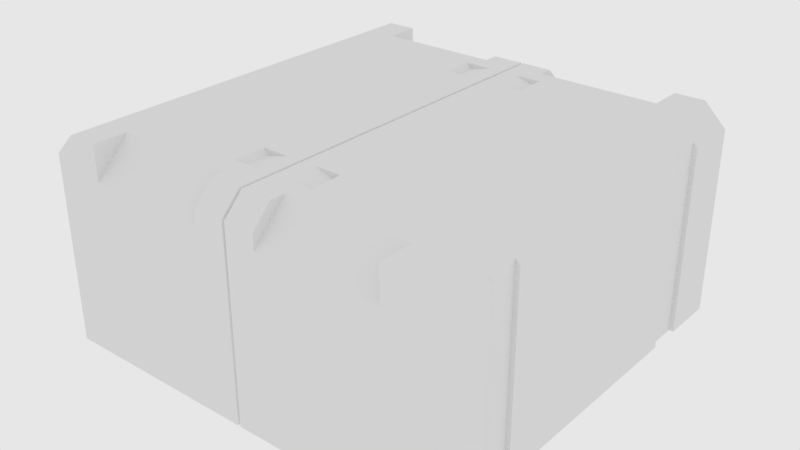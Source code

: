 # Source: slope_box1_1.blend  (saved by Blender 2.79.6; exported with 4.5.12 LTS)
import bpy
from mathutils import Matrix  # noqa: F401  (used for matrix-valued properties, if any)

bpy.ops.wm.read_factory_settings(use_empty=True)
scene = bpy.context.scene
scene.name = 'main'

# ---- collections
col_collection_1 = bpy.data.collections.new('Collection 1'); scene.collection.children.link(col_collection_1)

# ---- world
world_world = bpy.data.worlds.new('world'); scene.world = world_world
world_world.color = (0.8, 0.8, 0.8)
world_world.use_sun_shadow = False
world_world.sun_shadow_jitter_overblur = 0.0
world_world.cycles.sampling_method = 'MANUAL'
world_world.cycles.homogeneous_volume = True

# ---- meshes
me_cube_001 = bpy.data.meshes.new('Cube.001')
me_cube_001.from_pydata([(-0.15, -0.15, 0.15), (-0.15, 0.15, 0.15), (0.15, -0.15, 0.15), (0.15, 0.15, 0.15), (-0.15, 0.07743, 0.15), (-0.15, 0.1087, 0.15), (0.15, 0.07743, 0.15), (0.15, 0.1087, 0.15), (-0.15, -0.07743, 0.15), (-0.15, -0.1087, 0.15), (0.15, -0.07743, 0.15), (0.15, -0.1087, 0.15), (0.1817, -0.07743, 0.15), (0.1817, -0.1087, 0.15), (0.1817, 0.07743, 0.15), (0.1817, 0.1087, 0.15), (0.1452, -0.15, -0.04221), (0.1452, 0.15, -0.04221), (-0.1817, -0.07743, 0.15), (-0.1817, -0.1087, 0.15), (-0.1817, 0.07743, 0.15), (-0.1817, 0.1087, 0.15), (-0.1452, -0.15, -0.04221), (-0.1452, 0.15, -0.04221), (-0.1452, 0.15, -0.15), (-0.1452, -0.15, -0.15), (-0.15, -0.15, -0.04221), (-0.15, 0.15, -0.04221), (-0.15, 0.07743, -0.04221), (-0.15, -0.07743, -0.04221), (-0.15, -0.1087, -0.04221), (-0.15, 0.1087, -0.04221), (-0.1817, -0.1087, -0.02021), (-0.1597, -0.1087, -0.04221), (-0.1817, 0.1087, -0.02021), (-0.1597, 0.1087, -0.04221), (-0.1597, -0.07743, -0.04221), (-0.1817, -0.07743, -0.02021), (-0.1597, 0.07743, -0.04221), (-0.1817, 0.07743, -0.02021), (0.1452, 0.15, -0.15), (0.1452, -0.15, -0.15), (0.15, -0.15, -0.04221), (0.15, 0.15, -0.04221), (0.15, 0.07743, -0.04221), (0.15, -0.07743, -0.04221), (0.15, -0.1087, -0.04221), (0.15, 0.1087, -0.04221), (0.1817, -0.1087, -0.02021), (0.1597, -0.1087, -0.04221), (0.1817, 0.1087, -0.02021), (0.1597, 0.1087, -0.04221), (0.1597, -0.07743, -0.04221), (0.1817, -0.07743, -0.02021), (0.1597, 0.07743, -0.04221), (0.1817, 0.07743, -0.02021), (-0.1452, -0.1429, -0.15), (-0.15, -0.1429, -0.04221), (-0.1452, -0.1429, -0.04221), (-0.1274, -0.1429, -0.15), (-0.15, -0.1429, 0.15), (-0.1274, -0.1429, 0.15), (-0.1274, -0.1367, -0.15), (-0.1274, -0.1367, 0.15), (-0.1452, -0.1367, -0.15), (-0.1452, -0.1367, -0.04221), (-0.15, -0.1367, -0.04221), (-0.15, -0.1367, 0.15), (0.1452, -0.1429, -0.15), (0.15, -0.1429, -0.04221), (0.1452, -0.1429, -0.04221), (0.1274, -0.1429, -0.15), (0.15, -0.1429, 0.15), (0.1274, -0.1429, 0.15), (0.1274, -0.1367, -0.15), (0.1274, -0.1367, 0.15), (0.1452, -0.1367, -0.15), (0.1452, -0.1367, -0.04221), (0.15, -0.1367, -0.04221), (0.15, -0.1367, 0.15), (-0.1452, 0.1429, -0.15), (-0.15, 0.1429, -0.04221), (-0.1452, 0.1429, -0.04221), (-0.1274, 0.1429, -0.15), (-0.15, 0.1429, 0.15), (-0.1274, 0.1429, 0.15), (-0.1274, 0.1367, -0.15), (-0.1274, 0.1367, 0.15), (-0.1452, 0.1367, -0.15), (-0.1452, 0.1367, -0.04221), (-0.15, 0.1367, -0.04221), (-0.15, 0.1367, 0.15), (0.1452, 0.1429, -0.15), (0.15, 0.1429, -0.04221), (0.1452, 0.1429, -0.04221), (0.1274, 0.1429, -0.15), (0.15, 0.1429, 0.15), (0.1274, 0.1429, 0.15), (0.1274, 0.1367, -0.15), (0.1274, 0.1367, 0.15), (0.1452, 0.1367, -0.15), (0.1452, 0.1367, -0.04221), (0.15, 0.1367, -0.04221), (0.15, 0.1367, 0.15), (0.0, -0.15, -0.15), (0.0, -0.15, 0.15), (0.0, 0.15, -0.15), (0.0, 0.15, 0.15), (0.1452, 0.0, -0.15), (0.1452, 0.0, -0.04221), (0.15, 0.0, -0.04221), (0.15, 0.0, 0.15), (-0.1452, 0.0, -0.15), (-0.15, 0.0, 0.15), (-0.15, 0.0, -0.04221), (-0.1452, 0.0, -0.04221), (0.0, 0.0, 0.15), (0.0, 0.0, -0.15)], [], [(48, 13, 11, 46, 49), (4, 113, 116, 107, 1, 84, 85, 87, 91, 5, 21, 20), (112, 115, 89, 88), (17, 94, 92, 40), (93, 94, 17, 43), (69, 42, 16, 70), (86, 88, 89, 90, 91, 87), (96, 93, 43, 3), (6, 44, 54, 55, 14), (8, 29, 36, 37, 18), (108, 100, 101, 109), (22, 58, 56, 25), (41, 16, 42, 2, 105, 104), (32, 33, 30, 9, 19), (47, 102, 103, 7), (30, 66, 67, 9), (4, 20, 39, 38, 28), (36, 33, 32, 37), (37, 32, 19, 18), (31, 5, 91, 90), (23, 24, 80, 82), (53, 12, 13, 48), (40, 106, 107, 3, 43, 17), (24, 23, 27, 1, 107, 106), (50, 51, 47, 7, 15), (81, 27, 23, 82), (16, 41, 68, 70), (46, 11, 79, 78), (39, 20, 21, 34), (62, 63, 67, 66, 65, 64), (57, 58, 22, 26), (60, 57, 26, 0), (61, 59, 56, 58, 57, 60), (63, 62, 59, 61), (74, 76, 77, 78, 79, 75), (72, 2, 42, 69), (38, 39, 34, 35), (55, 50, 15, 14), (34, 21, 5, 31, 35), (54, 51, 50, 55), (117, 104, 25, 56, 59, 62, 64, 112), (112, 64, 65, 115), (87, 85, 83, 86), (10, 12, 53, 52, 45), (52, 53, 48, 49), (98, 99, 103, 102, 101, 100), (117, 112, 88, 86, 83, 80, 24, 106), (84, 1, 27, 81), (6, 14, 15, 7, 103, 99, 97, 96, 3, 107, 116, 111), (73, 72, 69, 70, 68, 71), (75, 73, 71, 74), (117, 108, 76, 74, 71, 68, 41, 104), (108, 109, 77, 76), (97, 95, 92, 94, 93, 96), (6, 111, 110, 44), (44, 110, 109, 101, 102, 47, 51, 54), (117, 106, 40, 92, 95, 98, 100, 108), (25, 104, 105, 0, 26, 22), (29, 114, 115, 65, 66, 30, 33, 36), (8, 113, 114, 29), (8, 18, 19, 9, 67, 63, 61, 60, 0, 105, 116, 113), (4, 28, 114, 113), (85, 84, 81, 82, 80, 83), (10, 111, 116, 105, 2, 72, 73, 75, 79, 11, 13, 12), (10, 45, 110, 111), (45, 52, 49, 46, 78, 77, 109, 110), (28, 38, 35, 31, 90, 89, 115, 114), (99, 98, 95, 97)])
me_cube_001.use_remesh_preserve_volume = False
me_cube_001.use_remesh_preserve_attributes = False
me_cube_001.use_mirror_vertex_groups = False
me_cube_001.update()
me_cube = bpy.data.meshes.new('Cube')
me_cube.from_pydata([(-0.144, -0.144, -0.144), (-0.144, 0.144, -0.144), (0.144, -0.144, -0.144), (0.144, 0.144, -0.144), (-0.1286, 0.144, 0.001949), (-0.144, 0.144, -0.01351), (-0.1286, -0.144, 0.001949), (-0.144, -0.144, -0.01351), (0.1286, 0.144, 0.001949), (0.144, 0.144, -0.01351), (0.1286, -0.144, 0.001949), (0.144, -0.144, -0.01351), (-0.02236, -0.1199, 0.001949), (-0.02236, -0.144, -0.02222), (-0.1075, -0.1199, 0.001949), (-0.1075, -0.144, -0.02222), (-0.1075, -0.144, 0.001949), (-0.02236, 0.1199, 0.001949), (-0.02236, 0.144, -0.02222), (0.02236, -0.1199, 0.001949), (0.02236, -0.144, -0.02222), (0.1075, -0.1199, 0.001949), (0.1075, -0.144, -0.02222), (0.1075, -0.144, 0.001949), (-0.144, 0.0, -0.144), (-0.1075, 0.1199, 0.001949), (-0.1286, 0.0, 0.001949), (-0.144, 0.0, -0.01351), (-0.1075, 0.144, -0.02222), (-0.1075, 0.144, 0.001949), (0.02236, 0.1199, 0.001949), (0.02236, 0.144, -0.02222), (0.144, 0.0, -0.144), (0.1075, 0.1199, 0.001949), (0.1286, 0.0, 0.001949), (0.144, 0.0, -0.01351), (0.1075, 0.144, -0.02222), (0.1075, 0.144, 0.001949), (-0.02236, -0.144, -0.01183), (-0.02236, -0.1303, 0.001949), (0.02236, -0.144, -0.01183), (0.02236, -0.1303, 0.001949), (0.001013, -0.144, -0.144), (-0.001013, -0.144, -0.144), (0.0, -0.1422, -0.1422), (-0.001013, 0.0, 0.001949), (0.0, 0.0, -0.0007017), (-0.001013, 0.0, -0.144), (0.0, 0.0, -0.1414), (-0.001013, -0.144, -0.01183), (0.001013, 0.0, 0.001949), (0.0, -0.1416, -0.01284), (-0.001013, -0.1303, 0.001949), (0.0, -0.1292, -0.0004999), (0.001013, 0.0, -0.144), (-0.001013, -0.08489, 0.001949), (-0.001013, -0.1071, 0.001949), (0.001013, -0.144, -0.01183), (0.0, -0.1071, -0.142), (0.0, -0.08489, -0.1418), (-0.001013, -0.1071, -0.144), (-0.001013, -0.08489, -0.144), (0.0, -0.08489, -0.0005691), (0.0, -0.1071, -0.0005345), (-0.02919, -0.08489, -0.144), (-0.02919, -0.1071, -0.144), (-0.02919, -0.08489, 0.001949), (-0.02919, -0.1071, 0.001949), (0.001013, -0.1303, 0.001949), (0.0, -0.07666, -0.1418), (-0.01042, -0.1303, 0.001949), (-0.001013, -0.07666, -0.144), (-0.001013, -0.07666, 0.001949), (0.001013, -0.08489, 0.001949), (-0.01042, -0.144, -0.144), (-0.01042, -0.1071, -0.144), (-0.01042, -0.144, -0.01183), (-0.01042, -0.08489, -0.144), (0.0, -0.07666, -0.000582), (-0.01042, -0.07666, 0.001949), (0.001013, -0.1071, 0.001949), (-0.01042, -0.07666, -0.144), (-0.02529, -0.08489, -0.001635), (-0.02529, -0.1071, -0.001635), (-0.01042, -0.08489, 0.001949), (-0.01042, -0.1071, 0.001949), (0.001013, -0.1071, -0.144), (0.001013, -0.08489, -0.144), (0.02919, -0.08489, -0.144), (0.02919, -0.1071, -0.144), (0.02919, -0.08489, 0.001949), (0.02919, -0.1071, 0.001949), (-0.02236, 0.144, -0.01183), (0.01042, -0.1303, 0.001949), (0.001013, -0.07666, -0.144), (-0.02236, 0.1303, 0.001949), (0.02236, 0.144, -0.01183), (0.02236, 0.1303, 0.001949), (0.001013, 0.144, -0.144), (-0.001013, 0.144, -0.144), (0.0, 0.1422, -0.1422), (0.001013, -0.07666, 0.001949), (0.01042, -0.144, -0.144), (-0.001013, 0.144, -0.01183), (0.0, 0.1416, -0.01284), (-0.001013, 0.1303, 0.001949), (0.0, 0.1292, -0.0004999), (0.01042, -0.1071, -0.144), (-0.001013, 0.08489, 0.001949), (-0.001013, 0.1071, 0.001949), (0.01042, -0.144, -0.01183), (0.001013, 0.144, -0.01183), (0.0, 0.1071, -0.142), (0.01042, -0.08489, -0.144), (0.01042, -0.07666, 0.001949), (0.0, 0.08489, -0.1418), (-0.001013, 0.1071, -0.144), (-0.001013, 0.08489, -0.144), (0.0, 0.08489, -0.0005691), (0.0, 0.1071, -0.0005345), (-0.02919, 0.08489, -0.144), (0.01042, -0.07666, -0.144), (-0.02919, 0.1071, -0.144), (0.02529, -0.08489, -0.001635), (-0.02919, 0.08489, 0.001949), (-0.02919, 0.1071, 0.001949), (0.001013, 0.1303, 0.001949), (0.0, 0.07666, -0.1418), (0.02529, -0.1071, -0.001635), (0.01042, -0.08489, 0.001949), (0.01042, -0.1071, 0.001949), (-0.01042, 0.1303, 0.001949), (-0.001013, 0.07666, -0.144), (-0.001013, 0.07666, 0.001949), (0.001013, 0.08489, 0.001949), (-0.01042, 0.144, -0.144), (-0.01042, 0.1071, -0.144), (-0.1409, -0.1062, -0.01039), (-0.144, -0.1062, -0.01351), (-0.1409, -0.1062, -0.144), (-0.144, -0.1062, -0.144), (-0.1409, -0.08158, -0.01039), (-0.1409, -0.08158, -0.144), (-0.144, -0.08158, -0.01351), (-0.144, -0.08158, -0.144), (-0.01042, 0.144, -0.01183), (-0.01042, 0.08489, -0.144), (0.0, 0.07666, -0.000582), (-0.01042, 0.07666, 0.001949), (0.001013, 0.1071, 0.001949), (-0.01042, 0.07666, -0.144), (-0.02529, 0.08489, -0.001635), (-0.02529, 0.1071, -0.001635), (-0.01042, 0.08489, 0.001949), (-0.01042, 0.1071, 0.001949), (0.001013, 0.1071, -0.144), (0.001013, 0.08489, -0.144), (0.02919, 0.08489, -0.144), (0.02919, 0.1071, -0.144), (0.02919, 0.08489, 0.001949), (0.02919, 0.1071, 0.001949), (0.01042, 0.1303, 0.001949), (0.1409, -0.1062, -0.01039), (0.144, -0.1062, -0.01351), (0.1409, -0.1062, -0.144), (0.144, -0.1062, -0.144), (0.1409, -0.08158, -0.01039), (0.1409, -0.08158, -0.144), (0.144, -0.08158, -0.01351), (0.144, -0.08158, -0.144), (0.001013, 0.07666, -0.144), (0.001013, 0.07666, 0.001949), (0.01042, 0.144, -0.144), (0.01042, 0.1071, -0.144), (0.01042, 0.144, -0.01183), (0.01042, 0.08489, -0.144), (0.01042, 0.07666, 0.001949), (0.01042, 0.07666, -0.144), (0.02529, 0.08489, -0.001635), (0.02529, 0.1071, -0.001635), (0.01042, 0.08489, 0.001949), (0.01042, 0.1071, 0.001949), (-0.1409, 0.1062, -0.01039), (-0.144, 0.1062, -0.01351), (-0.1409, 0.1062, -0.144), (-0.144, 0.1062, -0.144), (-0.1409, 0.08158, -0.01039), (-0.1409, 0.08158, -0.144), (-0.144, 0.08158, -0.01351), (-0.144, 0.08158, -0.144), (0.1409, 0.1062, -0.01039), (0.144, 0.1062, -0.01351), (0.1409, 0.1062, -0.144), (0.144, 0.1062, -0.144), (0.1409, 0.08158, -0.01039), (0.1409, 0.08158, -0.144), (0.144, 0.08158, -0.01351), (0.144, 0.08158, -0.144)], [], [(109, 108, 118, 119), (24, 189, 187, 184, 185, 1, 135, 136, 122, 120, 146, 150, 132, 47), (3, 9, 191, 193), (73, 80, 130, 129), (38, 76, 70, 39), (42, 102, 110, 57), (28, 29, 25), (135, 99, 116, 136), (13, 12, 14, 15), (15, 14, 16), (48, 54, 94, 69), (113, 87, 94, 121), (175, 177, 170, 156), (80, 73, 62, 63), (22, 23, 21), (44, 42, 57, 51), (99, 135, 145, 103), (125, 152, 154), (30, 31, 96, 97), (24, 47, 71, 81, 77, 64, 65, 75, 74, 0, 140, 139, 142, 144), (6, 26, 27, 143, 141, 137, 138, 7), (161, 181, 160, 159, 180, 176, 171, 50, 34, 8, 37, 33, 30, 97), (180, 159, 178), (0, 7, 138, 140), (175, 173, 158, 157), (51, 57, 68, 53), (92, 95, 131, 145), (181, 180, 178, 179), (20, 22, 21, 19), (48, 127, 170, 54), (52, 56, 85, 70), (94, 87, 59, 69), (134, 118, 147, 171), (12, 13, 38, 39), (156, 115, 112, 155), (105, 131, 154, 109), (48, 69, 71, 47), (101, 73, 129, 114), (51, 53, 52, 49), (2, 165, 163, 11), (53, 63, 56, 52), (40, 41, 93, 110), (44, 51, 49, 43), (36, 33, 37), (98, 111, 174, 172), (155, 173, 175, 156), (32, 169, 167, 164, 165, 2, 102, 107, 89, 88, 113, 121, 94, 54), (134, 180, 181, 149), (153, 151, 124), (170, 127, 115, 156), (68, 93, 130, 80), (43, 49, 76, 74), (93, 68, 57, 110), (133, 108, 153, 148), (60, 75, 77, 61), (61, 59, 58, 60), (60, 58, 44, 43), (55, 84, 85, 56), (56, 63, 62, 55), (55, 62, 78, 72), (133, 45, 46, 147), (86, 42, 44, 58), (4, 5, 183, 182, 186, 188, 27, 26), (90, 123, 128, 91), (19, 41, 40, 20), (72, 78, 46, 45), (100, 104, 111, 98), (70, 85, 67, 66, 84, 79, 72, 45, 26, 6, 16, 14, 12, 39), (72, 79, 84, 55), (71, 69, 59, 61), (18, 28, 25, 17), (87, 86, 58, 59), (149, 119, 118, 134), (77, 75, 65, 64), (74, 75, 60, 43), (77, 81, 71, 61), (93, 41, 19, 21, 23, 10, 34, 50, 101, 114, 129, 90, 91, 130), (53, 68, 80, 63), (146, 120, 122, 136), (70, 76, 49, 52), (86, 87, 113, 107), (113, 88, 89, 107), (74, 76, 38, 13, 15, 16, 6, 7, 0), (85, 84, 82, 83), (84, 66, 82), (67, 85, 83), (66, 67, 83, 82), (101, 50, 46, 78), (102, 42, 86, 107), (73, 101, 78, 62), (10, 11, 163, 162, 166, 168, 35, 34), (130, 128, 123, 129), (171, 176, 180, 134), (91, 128, 130), (96, 174, 161, 97), (104, 106, 126, 111), (1, 185, 183, 5), (108, 133, 147, 118), (31, 30, 33, 36), (126, 149, 181, 161), (124, 151, 152, 125), (172, 173, 155, 98), (129, 123, 90), (32, 54, 170, 177, 175, 157, 158, 173, 172, 3, 193, 192, 195, 197), (132, 117, 115, 127), (108, 109, 154, 153), (117, 116, 112, 115), (17, 95, 92, 18), (160, 181, 179), (8, 34, 35, 196, 194, 190, 191, 9), (102, 2, 11, 10, 23, 22, 20, 40, 110), (100, 99, 103, 104), (48, 47, 132, 127), (161, 174, 111, 126), (131, 105, 103, 145), (154, 152, 151, 153), (131, 95, 17, 25, 29, 4, 26, 45, 133, 148, 153, 124, 125, 154), (104, 103, 105, 106), (146, 117, 132, 150), (172, 174, 96, 31, 36, 37, 8, 9, 3), (106, 105, 109, 119), (155, 112, 100, 98), (116, 99, 100, 112), (159, 160, 179, 178), (116, 117, 146, 136), (135, 1, 5, 4, 29, 28, 18, 92, 145), (171, 147, 46, 50), (106, 119, 149, 126), (142, 141, 143, 144), (144, 143, 27, 24), (137, 139, 140, 138), (141, 142, 139, 137), (167, 169, 168, 166), (169, 32, 35, 168), (162, 163, 165, 164), (166, 162, 164, 167), (187, 189, 188, 186), (189, 24, 27, 188), (182, 183, 185, 184), (186, 182, 184, 187), (195, 194, 196, 197), (197, 196, 35, 32), (190, 192, 193, 191), (194, 195, 192, 190)])
me_cube.use_remesh_preserve_volume = False
me_cube.use_remesh_preserve_attributes = False
me_cube.use_mirror_vertex_groups = False
me_cube.update()

# ---- objects
ob_cube_001 = bpy.data.objects.new('Cube.001', me_cube_001)
ob_cube = bpy.data.objects.new('Cube', me_cube)

# ---- transforms, parenting, visibility, modifiers, constraints
ob_cube_001.location = (0.0, 0.0, 0.0)
ob_cube_001.hide_render = True
ob_cube_001.visible_camera = False
ob_cube_001.visible_diffuse = False
ob_cube_001.visible_glossy = False
ob_cube_001.visible_transmission = False
ob_cube_001.visible_volume_scatter = False
ob_cube_001.visible_shadow = False
ob_cube_001.display_type = 'WIRE'
ob_cube_001.show_all_edges = True
ob_cube_001.lineart.crease_threshold = 0.0
ob_cube.parent = ob_cube_001
ob_cube.location = (0.0, 0.0, 0.0)
ob_cube.display_type = 'SOLID'
ob_cube.lineart.crease_threshold = 0.0

# ---- collection membership
col_collection_1.objects.link(ob_cube_001)
col_collection_1.objects.link(ob_cube)

# ---- scene / render settings (as saved in the file)
scene.frame_start = 1; scene.frame_end = 100; scene.frame_set(1)
scene.render.engine = 'CYCLES'
scene.render.image_settings.color_depth = '16'
scene.render.image_settings.compression = 90
scene.render.resolution_percentage = 50
scene.render.dither_intensity = 0.0
scene.render.use_simplify = True
scene.render.use_persistent_data = True
scene.cycles.use_denoising = False
scene.cycles.samples = 10
scene.cycles.sampling_pattern = 'TABULATED_SOBOL'
scene.cycles.light_sampling_threshold = 0.0
scene.cycles.use_adaptive_sampling = False
scene.cycles.use_light_tree = False
scene.cycles.caustics_reflective = False
scene.cycles.caustics_refractive = False
scene.cycles.blur_glossy = 4.0
scene.cycles.max_bounces = 4
scene.cycles.transmission_bounces = 4
scene.cycles.volume_bounces = 2
scene.cycles.transparent_max_bounces = 4
scene.cycles.use_animated_seed = True
scene.cycles.sample_clamp_direct = 4.0
scene.cycles.sample_clamp_indirect = 2.0
scene.cycles.debug_bvh_type = 'STATIC_BVH'
scene.view_settings.view_transform = 'Standard'
bpy.context.view_layer.update()

# ---- added for rendering (the .blend has no active camera): camera
cam_auto = bpy.data.cameras.new('AutoCamera')
cam_auto.lens = 50.0
cam_auto.sensor_width = 36.0
cam_auto.clip_end = 1000.0
ob_auto_camera = bpy.data.objects.new('AutoCamera', cam_auto)
scene.collection.objects.link(ob_auto_camera)
ob_auto_camera.location = (0.4004, -0.48048, 0.249277)
ob_auto_camera.rotation_euler = (1.09748, -7.21219e-08, 0.694738)
scene.camera = ob_auto_camera
bpy.context.view_layer.update()
